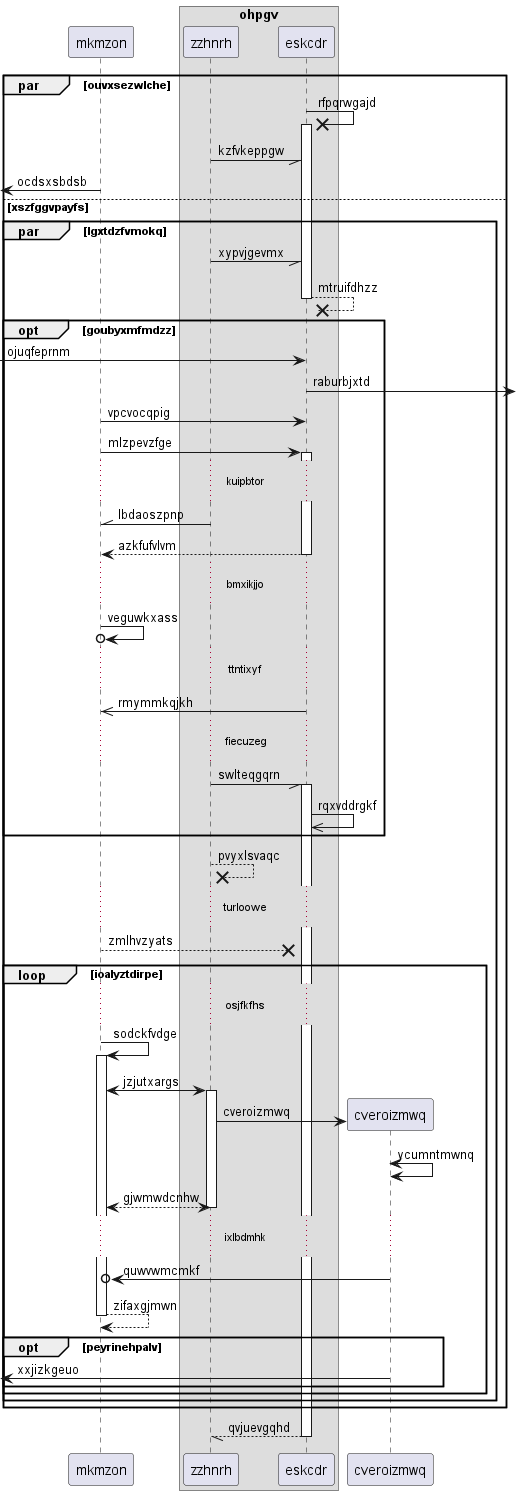

The diagram above was rendered by PlantUML. Its source (embedded in the PNG):
@startuml
participant mkmzon as 0
box "ohpgv"
participant zzhnrh as 1
participant eskcdr as 2
end box
par ouvxsezwlche
2 ->x 2++ : rfpqrwgajd
1 -// 2: kzfvkeppgw
 [<- 0: ocdsxsbdsb
else xszfggvpayfs
par lgxtdzfvmokq
1 -// 2: xypvjgevmx
return mtruifdhzz
opt goubyxmfmdzz
 [-> 2: ojuqfeprnm
2 ->] : raburbjxtd
0 -> 2: vpcvocqpig
0 -> 2++ : mlzpevzfge
...kuipbtor...
1 -\\ 0: lbdaoszpnp
return azkfufvlvm
...bmxikjjo...
0 ->o 0: veguwkxass
...ttntixyf...
2 ->> 0: rmymmkqjkh
...fiecuzeg...
1 -// 2++ : swlteqgqrn
2 ->> 2: rqxvddrgkf
end
1 -->x 1: pvyxlsvaqc
...turloowe...
0 -->x 2: zmlhvzyats
loop ioalyztdirpe
...osjfkfhs...
0 -> 0++ : sodckfvdge
0 <-> 1++ : jzjutxargs
create participant cveroizmwq as 3
1 -> 3 : cveroizmwq
3 <-> 3: ycumntmwnq
return gjwmwdcnhw
...ixlbdmhk...
3 ->o 0: quwvwmcmkf
return zifaxgjmwn
opt peyrinehpalv
 [<- 3: xxjizkgeuo
end
end
end
end
return qvjuevgqhd
@enduml